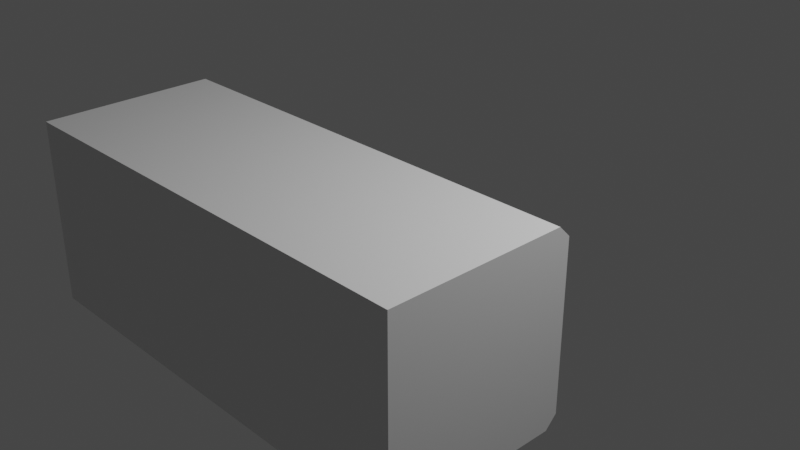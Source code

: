 # Source: Alarm.blend  (saved by Blender 3.4.6; exported with 4.5.12 LTS)
import bpy
from mathutils import Matrix  # noqa: F401  (used for matrix-valued properties, if any)

bpy.ops.wm.read_factory_settings(use_empty=True)
scene = bpy.context.scene
scene.name = 'Scene'

# ---- collections
col_collection = bpy.data.collections.new('Collection'); scene.collection.children.link(col_collection)

# ---- materials (node trees are filled in below, after node groups)
mat_material = bpy.data.materials.new('Material')
mat_material.alpha_threshold = 0.0
mat_material.use_transparent_shadow = False
mat_material.roughness = 0.5
mat_material.line_color = (0.0, 0.0, 0.0, 1.0)

# ---- material node trees
mat_material.use_nodes = True; mat_material.node_tree.nodes.clear()
_N = mat_material.node_tree.nodes; _L = mat_material.node_tree.links
n0 = _N.new('ShaderNodeOutputMaterial'); n0.name = 'Material Output'; n0.location = (300, 300)
n1 = _N.new('ShaderNodeBsdfPrincipled'); n1.name = 'Principled BSDF'; n1.location = (10, 300)
n1.distribution = 'GGX'
n1.subsurface_method = 'RANDOM_WALK_SKIN'
n1.inputs[3].default_value = 1.45
n1.inputs[27].default_value = (0.0, 0.0, 0.0, 1.0)
n1.inputs[28].default_value = 1.0
_L.new(n1.outputs[0], n0.inputs[0])
n0.is_active_output = True

# ---- world
world_world = bpy.data.worlds.new('World'); scene.world = world_world
world_world.use_nodes = True; world_world.node_tree.nodes.clear()
_N = world_world.node_tree.nodes; _L = world_world.node_tree.links
n0 = _N.new('ShaderNodeOutputWorld'); n0.name = 'World Output'; n0.location = (300, 300)
n1 = _N.new('ShaderNodeBackground'); n1.name = 'Background'; n1.location = (10, 300)
n1.inputs[0].default_value = (0.05088, 0.05088, 0.05088, 1.0)
_L.new(n1.outputs[0], n0.inputs[0])
n0.is_active_output = True
world_world.color = (0.05088, 0.05088, 0.05088)
world_world.use_sun_shadow = False
world_world.sun_shadow_jitter_overblur = 0.0

# ---- cameras
cam_camera = bpy.data.cameras.new('Camera')
cam_camera.clip_end = 100.0
cam_camera.ortho_scale = 7.314

# ---- lights
light_light = bpy.data.lights.new('Light', 'POINT')
light_light.transmission_factor = 0.0
light_light.energy = 1000.0
light_light.shadow_soft_size = 0.1
light_light.shadow_maximum_resolution = 0.006
light_light.use_absolute_resolution = True

# ---- meshes
me_cube = bpy.data.meshes.new('Cube')
me_cube.from_pydata([(1.0, -1.0, 1.0), (1.0, -1.0, -1.0), (-1.0, -1.0, 1.0), (-1.0, -1.0, -1.0), (-1.0, 0.0, -1.0), (1.0, 1.0, 0.0), (-1.0, -1.0, 0.0), (1.0, -1.0, 0.0), (-1.0, 1.0, 0.0), (0.0, -1.0, 1.0), (1.0, 0.0, 1.0), (0.0, -1.0, -1.0), (-1.0, 0.0, 1.0), (1.0, 0.0, -1.0), (0.0, 1.0, 0.0), (1.0, 0.0, 0.0), (0.0, 0.0, -1.0), (-1.0, 0.0, 0.0), (0.0, -1.0, 0.0), (0.0, 0.0, 1.0), (-1.0, -0.5, -1.0), (1.0, 1.0, -0.5), (-1.0, -1.0, 0.5), (1.0, -1.0, -0.5), (-1.0, 1.0, -0.5), (-0.5, -1.0, 1.0), (1.0, -0.5, 1.0), (0.5, -1.0, -1.0), (-1.0, 0.5, 1.0), (1.0, 0.5, -1.0), (-1.0, 0.5, -1.0), (1.0, 1.0, 0.5), (-1.0, -1.0, -0.5), (1.0, -1.0, 0.5), (-1.0, 1.0, 0.5), (0.5, -1.0, 1.0), (1.0, 0.5, 1.0), (-0.5, -1.0, -1.0), (-1.0, -0.5, 1.0), (1.0, -0.5, -1.0), (0.5, 1.0, 0.0), (-0.5, 1.0, 0.0), (0.0, 1.0, -0.5), (0.0, 1.0, 0.5), (1.0, -0.5, 0.0), (1.0, 0.5, 0.0), (1.0, 0.0, -0.5), (1.0, 0.0, 0.5), (0.0, -0.5, -1.0), (0.0, 0.5, -1.0), (-0.5, 0.0, -1.0), (0.5, 0.0, -1.0), (-1.0, 0.5, 0.0), (-1.0, -0.5, 0.0), (-1.0, 0.0, -0.5), (-1.0, 0.0, 0.5), (-0.5, -1.0, 0.0), (0.5, -1.0, 0.0), (0.0, -1.0, -0.5), (0.0, -1.0, 0.5), (0.0, -0.5, 1.0), (0.0, 0.5, 1.0), (0.5, 0.0, 1.0), (-0.5, 0.0, 1.0), (-0.5, 0.5, 1.0), (0.5, 0.5, 1.0), (0.5, -0.5, 1.0), (0.5, -1.0, 0.5), (0.5, -1.0, -0.5), (-0.5, -1.0, -0.5), (-1.0, -0.5, 0.5), (-1.0, -0.5, -0.5), (-1.0, 0.5, -0.5), (0.5, 0.5, -1.0), (-0.5, 0.5, -1.0), (-0.5, -0.5, -1.0), (1.0, 0.5, 0.5), (1.0, 0.5, -0.5), (1.0, -0.5, -0.5), (-0.5, 1.0, 0.5), (-0.5, 1.0, -0.5), (0.5, 1.0, -0.5), (0.5, 1.0, 0.5), (1.0, -0.5, 0.5), (0.5, -0.5, -1.0), (-1.0, 0.5, 0.5), (-0.5, -1.0, 0.5), (-0.5, -0.5, 1.0), (-1.0, -0.75, -1.0), (1.0, 1.0, -0.75), (-1.0, -1.0, 0.75), (1.0, -1.0, -0.75), (-1.0, 1.0, -0.75), (-0.75, -1.0, 1.0), (1.0, -0.75, 1.0), (0.75, -1.0, -1.0), (-1.0, 0.75, 1.0), (1.0, 0.75, -1.0), (-1.0, 0.25, -1.0), (1.0, 1.0, 0.25), (-1.0, -1.0, -0.25), (1.0, -1.0, 0.25), (-1.0, 1.0, 0.25), (0.25, -1.0, 1.0), (1.0, 0.25, 1.0), (-0.25, -1.0, -1.0), (-1.0, -0.25, 1.0), (1.0, -0.25, -1.0), (0.75, 1.0, 0.0), (-0.25, 1.0, 0.0), (0.0, 1.0, -0.75), (0.0, 1.0, 0.25), (1.0, -0.75, 0.0), (1.0, 0.25, 0.0), (1.0, 0.0, -0.75), (1.0, 0.0, 0.25), (0.0, -0.75, -1.0), (0.0, 0.25, -1.0), (-0.75, 0.0, -1.0), (0.25, 0.0, -1.0), (-1.0, 0.75, 0.0), (-1.0, -0.25, 0.0), (-1.0, 0.0, -0.75), (-1.0, 0.0, 0.25), (-0.75, -1.0, 0.0), (0.25, -1.0, 0.0), (0.0, -1.0, -0.75), (0.0, -1.0, 0.25), (0.0, -0.75, 1.0), (0.0, 0.25, 1.0), (0.75, 0.0, 1.0), (-0.25, 0.0, 1.0), (-1.0, -0.25, -1.0), (1.0, 1.0, -0.25), (-1.0, -1.0, 0.25), (1.0, -1.0, -0.25), (-1.0, 1.0, -0.25), (-0.25, -1.0, 1.0), (1.0, -0.25, 1.0), (0.25, -1.0, -1.0), (-1.0, 0.25, 1.0), (1.0, 0.25, -1.0), (-1.0, 0.75, -1.0), (1.0, 1.0, 0.75), (-1.0, -1.0, -0.75), (1.0, -1.0, 0.75), (-1.0, 1.0, 0.75), (0.75, -1.0, 1.0), (1.0, 0.75, 1.0), (-0.75, -1.0, -1.0), (-1.0, -0.75, 1.0), (1.0, -0.75, -1.0), (0.25, 1.0, 0.0), (-0.75, 1.0, 0.0), (0.0, 1.0, -0.25), (0.0, 1.0, 0.75), (1.0, -0.25, 0.0), (1.0, 0.75, 0.0), (1.0, 0.0, -0.25), (1.0, 0.0, 0.75), (0.0, -0.25, -1.0), (0.0, 0.75, -1.0), (-0.25, 0.0, -1.0), (0.75, 0.0, -1.0), (-1.0, 0.25, 0.0), (-1.0, -0.75, 0.0), (-1.0, 0.0, -0.25), (-1.0, 0.0, 0.75), (-0.25, -1.0, 0.0), (0.75, -1.0, 0.0), (0.0, -1.0, -0.25), (0.0, -1.0, 0.75), (0.0, -0.25, 1.0), (0.0, 0.75, 1.0), (0.25, 0.0, 1.0), (-0.75, 0.0, 1.0), (-0.5, 0.25, 1.0), (-0.5, 0.75, 1.0), (-0.25, 0.5, 1.0), (-0.75, 0.5, 1.0), (0.5, 0.25, 1.0), (0.5, 0.75, 1.0), (0.75, 0.5, 1.0), (0.25, 0.5, 1.0), (0.5, -0.75, 1.0), (0.5, -0.25, 1.0), (0.75, -0.5, 1.0), (0.25, -0.5, 1.0), (0.25, -1.0, 0.5), (0.75, -1.0, 0.5), (0.5, -1.0, 0.25), (0.5, -1.0, 0.75), (0.25, -1.0, -0.5), (0.75, -1.0, -0.5), (0.5, -1.0, -0.75), (0.5, -1.0, -0.25), (-0.75, -1.0, -0.5), (-0.25, -1.0, -0.5), (-0.5, -1.0, -0.75), (-0.5, -1.0, -0.25), (-1.0, -0.25, 0.5), (-1.0, -0.75, 0.5), (-1.0, -0.5, 0.25), (-1.0, -0.5, 0.75), (-1.0, -0.25, -0.5), (-1.0, -0.75, -0.5), (-1.0, -0.5, -0.75), (-1.0, -0.5, -0.25), (-1.0, 0.75, -0.5), (-1.0, 0.25, -0.5), (-1.0, 0.5, -0.75), (-1.0, 0.5, -0.25), (0.5, 0.25, -1.0), (0.5, 0.75, -1.0), (0.25, 0.5, -1.0), (0.75, 0.5, -1.0), (-0.5, 0.25, -1.0), (-0.5, 0.75, -1.0), (-0.75, 0.5, -1.0), (-0.25, 0.5, -1.0), (-0.5, -0.75, -1.0), (-0.5, -0.25, -1.0), (-0.75, -0.5, -1.0), (-0.25, -0.5, -1.0), (1.0, 0.25, 0.5), (1.0, 0.75, 0.5), (1.0, 0.5, 0.25), (1.0, 0.5, 0.75), (1.0, 0.25, -0.5), (1.0, 0.75, -0.5), (1.0, 0.5, -0.75), (1.0, 0.5, -0.25), (1.0, -0.75, -0.5), (1.0, -0.25, -0.5), (1.0, -0.5, -0.75), (1.0, -0.5, -0.25), (-0.25, 1.0, 0.5), (-0.75, 1.0, 0.5), (-0.5, 1.0, 0.25), (-0.5, 1.0, 0.75), (-0.25, 1.0, -0.5), (-0.75, 1.0, -0.5), (-0.5, 1.0, -0.75), (-0.5, 1.0, -0.25), (0.75, 1.0, -0.5), (0.25, 1.0, -0.5), (0.5, 1.0, -0.75), (0.5, 1.0, -0.25), (0.75, 1.0, 0.5), (0.25, 1.0, 0.5), (0.5, 1.0, 0.25), (0.5, 1.0, 0.75), (1.0, -0.75, 0.5), (1.0, -0.25, 0.5), (1.0, -0.5, 0.25), (1.0, -0.5, 0.75), (0.5, -0.75, -1.0), (0.5, -0.25, -1.0), (0.25, -0.5, -1.0), (0.75, -0.5, -1.0), (-1.0, 0.75, 0.5), (-1.0, 0.25, 0.5), (-1.0, 0.5, 0.25), (-1.0, 0.5, 0.75), (-0.75, -1.0, 0.5), (-0.25, -1.0, 0.5), (-0.5, -1.0, 0.25), (-0.5, -1.0, 0.75), (-0.5, -0.75, 1.0), (-0.5, -0.25, 1.0), (-0.25, -0.5, 1.0), (-0.75, -0.5, 1.0), (-0.75, -0.25, 1.0), (-0.25, -0.25, 1.0), (-0.25, -0.75, 1.0), (-0.25, -1.0, 0.75), (-0.25, -1.0, 0.25), (-0.75, -1.0, 0.25), (-1.0, 0.25, 0.75), (-1.0, 0.25, 0.25), (-1.0, 0.75, 0.25), (0.75, -0.25, -1.0), (0.25, -0.25, -1.0), (0.25, -0.75, -1.0), (1.0, -0.25, 0.75), (1.0, -0.25, 0.25), (1.0, -0.75, 0.25), (0.25, 1.0, 0.75), (0.25, 1.0, 0.25), (0.75, 1.0, 0.25), (0.25, 1.0, -0.25), (0.25, 1.0, -0.75), (0.75, 1.0, -0.75), (-0.75, 1.0, -0.25), (-0.75, 1.0, -0.75), (-0.25, 1.0, -0.75), (-0.75, 1.0, 0.75), (-0.75, 1.0, 0.25), (-0.25, 1.0, 0.25), (1.0, -0.25, -0.25), (1.0, -0.25, -0.75), (1.0, -0.75, -0.75), (1.0, 0.75, -0.25), (1.0, 0.75, -0.75), (1.0, 0.25, -0.75), (1.0, 0.75, 0.75), (1.0, 0.75, 0.25), (1.0, 0.25, 0.25), (-0.25, -0.25, -1.0), (-0.75, -0.25, -1.0), (-0.75, -0.75, -1.0), (-0.25, 0.75, -1.0), (-0.75, 0.75, -1.0), (-0.75, 0.25, -1.0), (0.75, 0.75, -1.0), (0.25, 0.75, -1.0), (0.25, 0.25, -1.0), (-1.0, 0.25, -0.25), (-1.0, 0.25, -0.75), (-1.0, 0.75, -0.75), (-1.0, -0.75, -0.25), (-1.0, -0.75, -0.75), (-1.0, -0.25, -0.75), (-1.0, -0.75, 0.75), (-1.0, -0.75, 0.25), (-1.0, -0.25, 0.25), (-0.25, -1.0, -0.25), (-0.25, -1.0, -0.75), (-0.75, -1.0, -0.75), (0.75, -1.0, -0.25), (0.75, -1.0, -0.75), (0.25, -1.0, -0.75), (0.75, -1.0, 0.75), (0.75, -1.0, 0.25), (0.25, -1.0, 0.25), (0.25, -0.25, 1.0), (0.75, -0.25, 1.0), (0.75, -0.75, 1.0), (0.25, 0.75, 1.0), (0.75, 0.75, 1.0), (0.75, 0.25, 1.0), (-0.75, 0.75, 1.0), (-0.25, 0.75, 1.0), (-0.25, 0.25, 1.0), (-0.75, 0.25, 1.0), (0.25, 0.25, 1.0), (0.25, -0.75, 1.0), (0.25, -1.0, 0.75), (0.25, -1.0, -0.25), (-0.75, -1.0, -0.25), (-1.0, -0.25, 0.75), (-1.0, -0.25, -0.25), (-1.0, 0.75, -0.25), (0.75, 0.25, -1.0), (-0.25, 0.25, -1.0), (-0.25, -0.75, -1.0), (1.0, 0.25, 0.75), (1.0, 0.25, -0.25), (1.0, -0.75, -0.25), (-0.25, 1.0, 0.75), (-0.25, 1.0, -0.25), (0.75, 1.0, -0.25), (0.75, 1.0, 0.75), (1.0, -0.75, 0.75), (0.75, -0.75, -1.0), (-1.0, 0.75, 0.75), (-0.75, -1.0, 0.75), (-0.75, -0.75, 1.0), (-1.0, 0.875, 1.0), (1.0, 1.0, 0.875), (-1.0, 1.0, 0.875), (1.0, 0.875, 1.0), (0.0, 1.0, 0.875), (0.0, 0.875, 1.0), (-0.5, 0.875, 1.0), (0.5, 0.875, 1.0), (-0.5, 1.0, 0.875), (0.5, 1.0, 0.875), (0.375, 1.0, 0.75), (0.125, 1.0, 0.75), (0.25, 1.0, 0.875), (-0.625, 1.0, 0.75), (-0.875, 1.0, 0.75), (-0.75, 1.0, 0.875), (0.0, 1.0, -0.875), (1.0, 1.0, -0.875), (0.25, 0.875, 1.0), (0.375, 0.75, 1.0), (0.125, 0.75, 1.0), (0.75, 0.875, 1.0), (0.875, 0.75, 1.0), (0.625, 0.75, 1.0), (-0.75, 0.875, 1.0), (-0.625, 0.75, 1.0), (-0.875, 0.75, 1.0), (-0.25, 0.875, 1.0), (-0.125, 0.75, 1.0), (-0.375, 0.75, 1.0), (-0.125, 1.0, 0.75), (-0.375, 1.0, 0.75), (-0.25, 1.0, 0.875), (0.875, 1.0, 0.75), (0.625, 1.0, 0.75), (0.75, 1.0, 0.875), (0.625, 1.0, 0.875), (-0.375, 1.0, 0.875), (-0.375, 0.875, 1.0), (-0.125, 0.875, 1.0), (-0.875, 0.875, 1.0), (-0.625, 0.875, 1.0), (0.625, 0.875, 1.0), (0.875, 0.875, 1.0), (0.125, 0.875, 1.0), (0.375, 0.875, 1.0), (1.0, 0.875, -1.0), (-0.875, 1.0, 0.875), (0.125, 1.0, 0.875), (0.375, 1.0, 0.875), (-0.625, 1.0, 0.875), (-0.125, 1.0, 0.875), (0.875, 1.0, 0.875), (-1.0, 1.0, -0.875), (-0.5, 1.0, -0.875), (0.5, 1.0, -0.875), (-1.0, 0.875, -1.0), (0.0, 0.875, -1.0), (0.5, 0.875, -1.0), (-0.5, 0.875, -1.0), (0.375, 1.0, -0.75), (0.125, 1.0, -0.75), (0.25, 1.0, -0.875), (0.875, 1.0, -0.75), (0.625, 1.0, -0.75), (0.75, 1.0, -0.875), (-0.625, 1.0, -0.75), (-0.875, 1.0, -0.75), (-0.75, 1.0, -0.875), (-0.125, 1.0, -0.75), (-0.375, 1.0, -0.75), (-0.25, 1.0, -0.875), (-0.25, 0.875, -1.0), (-0.375, 0.75, -1.0), (-0.125, 0.75, -1.0), (-0.75, 0.875, -1.0), (-0.875, 0.75, -1.0), (-0.625, 0.75, -1.0), (0.75, 0.875, -1.0), (0.625, 0.75, -1.0), (0.875, 0.75, -1.0), (0.25, 0.875, -1.0), (0.125, 0.75, -1.0), (0.375, 0.75, -1.0), (0.375, 0.875, -1.0), (0.125, 0.875, -1.0), (0.875, 0.875, -1.0), (0.625, 0.875, -1.0), (-0.625, 0.875, -1.0), (-0.875, 0.875, -1.0), (-0.125, 0.875, -1.0), (-0.375, 0.875, -1.0), (-0.375, 1.0, -0.875), (-0.125, 1.0, -0.875), (-0.875, 1.0, -0.875), (-0.625, 1.0, -0.875), (0.625, 1.0, -0.875), (0.875, 1.0, -0.875), (0.125, 1.0, -0.875), (0.375, 1.0, -0.875), (1.0, 1.0, 0.875), (-1.0, 1.0, 0.875), (1.0, 0.875, 1.0), (0.0, 1.0, 0.875), (0.0, 0.875, 1.0), (-0.5, 0.875, 1.0), (0.5, 0.875, 1.0), (-0.5, 1.0, 0.875), (0.5, 1.0, 0.875), (0.25, 1.0, 0.875), (-0.75, 1.0, 0.875), (0.25, 0.875, 1.0), (0.75, 0.875, 1.0), (-0.75, 0.875, 1.0), (-0.25, 0.875, 1.0), (-0.25, 1.0, 0.875), (0.75, 1.0, 0.875), (0.625, 1.0, 0.875), (-0.375, 1.0, 0.875), (-0.375, 0.875, 1.0), (-0.125, 0.875, 1.0), (-0.875, 0.875, 1.0), (-0.625, 0.875, 1.0), (0.625, 0.875, 1.0), (0.875, 0.875, 1.0), (0.125, 0.875, 1.0), (0.375, 0.875, 1.0), (-0.875, 1.0, 0.875), (0.125, 1.0, 0.875), (0.375, 1.0, 0.875), (-0.625, 1.0, 0.875), (-0.125, 1.0, 0.875), (0.875, 1.0, 0.875), (0.875, 1.0, -0.5), (0.875, 1.0, -0.25), (0.875, 1.0, 0.0), (0.875, 1.0, 0.25), (0.875, 1.0, 0.5), (0.875, 1.0, 0.75), (-0.875, 1.0, -0.5), (-0.875, 1.0, -0.25), (-0.875, 1.0, 0.0), (-0.875, 1.0, 0.25), (-0.875, 1.0, 0.5), (-0.875, 1.0, 0.75), (0.625, 1.0, -0.5), (0.375, 1.0, -0.5), (0.125, 1.0, -0.5), (-0.375, 1.0, -0.5), (-0.125, 1.0, -0.5), (-0.625, 1.0, -0.5), (0.375, 1.0, -0.25), (0.125, 1.0, -0.25), (-0.625, 1.0, -0.25), (-0.125, 1.0, -0.25), (-0.375, 1.0, -0.25), (0.625, 1.0, -0.25), (-0.125, 1.0, 0.0), (0.375, 1.0, 0.0), (-0.625, 1.0, 0.0), (0.625, 1.0, 0.0), (-0.375, 1.0, 0.0), (0.125, 1.0, 0.0), (0.375, 1.0, 0.25), (0.125, 1.0, 0.25), (0.625, 1.0, 0.25), (-0.625, 1.0, 0.25), (-0.125, 1.0, 0.25), (-0.375, 1.0, 0.25), (-0.125, 1.0, 0.5), (-0.625, 1.0, 0.5), (0.375, 1.0, 0.5), (-0.375, 1.0, 0.5), (0.625, 1.0, 0.5), (0.125, 1.0, 0.5), (0.625, 1.0, 0.75), (0.375, 1.0, 0.75), (0.125, 1.0, 0.75), (-0.125, 1.0, 0.75), (-0.375, 1.0, 0.75), (-0.625, 1.0, 0.75), (-1.0, 0.875, 0.75), (-1.0, 0.875, 0.5), (-1.0, 0.875, 0.25), (-1.0, 0.875, 0.0), (-1.0, 0.875, -0.25), (-1.0, 0.875, -0.5), (-1.0, 0.875, -0.75)], [], [(367, 150, 2, 93), (366, 93, 2, 90), (549, 550, 260, 365), (364, 151, 1, 95), (363, 94, 0, 145), (502, 503, 5, 133), (522, 525, 14, 154), (358, 112, 7, 135), (357, 113, 15, 158), (356, 104, 10, 159), (355, 116, 11, 105), (354, 117, 16, 162), (353, 141, 13, 163), (553, 552, 8, 136), (351, 121, 17, 166), (350, 106, 12, 167), (349, 124, 6, 100), (348, 125, 18, 170), (347, 103, 9, 171), (346, 128, 9, 103), (345, 129, 19, 174), (344, 140, 12, 175), (343, 176, 63, 131), (342, 397, 177), (341, 394, 96), (340, 180, 62, 130), (339, 391, 181), (338, 388, 173), (337, 184, 35, 147), (336, 185, 66, 186), (335, 172, 60, 187), (334, 188, 59, 127), (333, 189, 67, 190), (332, 147, 35, 191), (331, 192, 58, 126), (330, 193, 68, 194), (329, 169, 57, 195), (328, 196, 32, 144), (327, 197, 69, 198), (326, 168, 56, 199), (325, 200, 55, 123), (324, 201, 70, 202), (323, 150, 38, 203), (322, 204, 54, 122), (321, 205, 71, 206), (320, 165, 53, 207), (555, 554, 24, 92), (318, 209, 72, 210), (317, 164, 52, 211), (316, 212, 51, 119), (315, 451, 213, 73, 214), (314, 448, 97, 29, 215), (313, 216, 50, 118), (312, 445, 217, 74, 218), (311, 442, 161, 49, 219), (310, 220, 37, 149), (309, 221, 75, 222), (308, 160, 48, 223), (307, 224, 47, 115), (306, 225, 76, 226), (182, 339, 181, 65), (304, 228, 46, 114), (303, 229, 77, 230), (302, 157, 45, 231), (301, 232, 23, 91), (300, 233, 78, 234), (299, 156, 44, 235), (535, 537, 43, 111), (534, 538, 79, 238), (437, 517, 42, 110), (434, 518, 80, 242), (521, 527, 41, 243), (431, 501, 21, 89), (428, 514, 81, 246), (519, 526, 40, 247), (504, 505, 31, 99), (531, 539, 82, 250), (286, 252, 33, 101), (285, 253, 83, 254), (284, 138, 26, 255), (283, 256, 27, 139), (282, 257, 84, 258), (281, 107, 39, 259), (551, 550, 34, 102), (279, 261, 85, 262), (278, 140, 28, 263), (277, 264, 22, 134), (276, 265, 86, 266), (275, 137, 25, 267), (274, 268, 25, 137), (273, 269, 87, 270), (272, 106, 38, 271), (269, 272, 271, 87), (63, 175, 272, 269), (175, 12, 106, 272), (172, 273, 270, 60), (19, 131, 273, 172), (131, 63, 269, 273), (128, 274, 137, 9), (60, 270, 274, 128), (270, 87, 268, 274), (265, 275, 267, 86), (59, 171, 275, 265), (171, 9, 137, 275), (168, 276, 266, 56), (18, 127, 276, 168), (127, 59, 265, 276), (124, 277, 134, 6), (56, 266, 277, 124), (266, 86, 264, 277), (261, 278, 263, 85), (55, 167, 278, 261), (167, 12, 140, 278), (164, 279, 262, 52), (17, 123, 279, 164), (123, 55, 261, 279), (552, 551, 102, 8), (52, 262, 280, 120), (262, 85, 260, 280), (257, 281, 259, 84), (51, 163, 281, 257), (163, 13, 107, 281), (160, 282, 258, 48), (16, 119, 282, 160), (119, 51, 257, 282), (116, 283, 139, 11), (48, 258, 283, 116), (258, 84, 256, 283), (253, 284, 255, 83), (47, 159, 284, 253), (159, 10, 138, 284), (156, 285, 254, 44), (15, 115, 285, 156), (115, 47, 253, 285), (112, 286, 101, 7), (44, 254, 286, 112), (254, 83, 252, 286), (378, 251, 544), (379, 287, 545), (526, 531, 250, 40), (530, 532, 288, 152), (532, 542, 249, 288), (503, 504, 99, 5), (528, 533, 289, 108), (533, 541, 248, 289), (514, 519, 247, 81), (515, 520, 290, 245), (520, 530, 152, 290), (467, 428, 246, 423), (466, 429, 291, 430), (429, 515, 245, 291), (465, 431, 89, 385), (464, 432, 292, 433), (432, 513, 244, 292), (518, 521, 243, 80), (507, 508, 293, 241), (508, 509, 153, 293), (463, 434, 242, 422), (462, 435, 294, 436), (435, 507, 241, 294), (461, 437, 110, 384), (460, 438, 295, 439), (438, 516, 240, 295), (381, 239, 548), (382, 296, 512), (527, 534, 238, 41), (509, 510, 297, 153), (510, 511, 237, 297), (525, 535, 111, 14), (529, 536, 298, 109), (536, 540, 236, 298), (233, 299, 235, 78), (46, 158, 299, 233), (158, 15, 156, 299), (107, 300, 234, 39), (13, 114, 300, 107), (114, 46, 233, 300), (151, 301, 91, 1), (39, 234, 301, 151), (234, 78, 232, 301), (229, 302, 231, 77), (21, 133, 302, 229), (133, 5, 157, 302), (97, 303, 230, 29), (89, 21, 229, 303), (141, 304, 114, 13), (29, 230, 304, 141), (230, 77, 228, 304), (225, 305, 227, 76), (542, 545, 287, 249), (305, 225, 31, 143), (157, 306, 226, 45), (5, 99, 306, 157), (99, 31, 225, 306), (113, 307, 115, 15), (45, 226, 307, 113), (226, 76, 224, 307), (221, 308, 223, 75), (50, 162, 308, 221), (162, 16, 160, 308), (132, 309, 222, 20), (4, 118, 309, 132), (118, 50, 221, 309), (88, 310, 149, 3), (20, 222, 310, 88), (222, 75, 220, 310), (217, 441, 311, 219, 74), (142, 444, 312, 218, 30), (98, 313, 118, 4), (30, 218, 313, 98), (218, 74, 216, 313), (213, 447, 314, 215, 73), (161, 450, 315, 214, 49), (117, 316, 119, 16), (49, 214, 316, 117), (214, 73, 212, 316), (209, 317, 211, 72), (54, 166, 317, 209), (166, 17, 164, 317), (98, 318, 210, 30), (4, 122, 318, 98), (122, 54, 209, 318), (30, 210, 319, 142), (210, 72, 208, 319), (205, 320, 207, 71), (32, 100, 320, 205), (100, 6, 165, 320), (88, 321, 206, 20), (3, 144, 321, 88), (144, 32, 205, 321), (132, 322, 122, 4), (20, 206, 322, 132), (206, 71, 204, 322), (201, 323, 203, 70), (22, 90, 323, 201), (90, 2, 150, 323), (165, 324, 202, 53), (6, 134, 324, 165), (134, 22, 201, 324), (121, 325, 123, 17), (53, 202, 325, 121), (202, 70, 200, 325), (197, 326, 199, 69), (58, 170, 326, 197), (170, 18, 168, 326), (105, 327, 198, 37), (11, 126, 327, 105), (126, 58, 197, 327), (149, 328, 144, 3), (37, 198, 328, 149), (198, 69, 196, 328), (193, 329, 195, 68), (23, 135, 329, 193), (135, 7, 169, 329), (95, 330, 194, 27), (1, 91, 330, 95), (91, 23, 193, 330), (139, 331, 126, 11), (27, 194, 331, 139), (194, 68, 192, 331), (189, 332, 191, 67), (33, 145, 332, 189), (145, 0, 147, 332), (169, 333, 190, 57), (7, 101, 333, 169), (101, 33, 189, 333), (125, 334, 127, 18), (57, 190, 334, 125), (190, 67, 188, 334), (185, 335, 187, 66), (62, 174, 335, 185), (174, 19, 172, 335), (138, 336, 186, 26), (10, 130, 336, 138), (130, 62, 185, 336), (94, 337, 147, 0), (26, 186, 337, 94), (186, 66, 184, 337), (181, 387, 338), (148, 390, 339), (104, 340, 130, 10), (36, 182, 340, 104), (182, 65, 180, 340), (177, 393, 341), (173, 396, 342), (129, 343, 131, 19), (61, 178, 343, 129), (178, 64, 176, 343), (176, 344, 175, 63), (64, 179, 344, 176), (179, 28, 140, 344), (180, 345, 174, 62), (65, 183, 345, 180), (183, 61, 129, 345), (184, 346, 103, 35), (66, 187, 346, 184), (187, 60, 128, 346), (188, 347, 171, 59), (67, 191, 347, 188), (191, 35, 103, 347), (192, 348, 170, 58), (68, 195, 348, 192), (195, 57, 125, 348), (196, 349, 100, 32), (69, 199, 349, 196), (199, 56, 124, 349), (200, 350, 167, 55), (70, 203, 350, 200), (203, 38, 106, 350), (204, 351, 166, 54), (71, 207, 351, 204), (207, 53, 121, 351), (554, 553, 136, 24), (72, 211, 352, 208), (211, 52, 120, 352), (212, 353, 163, 51), (73, 215, 353, 212), (215, 29, 141, 353), (216, 354, 162, 50), (74, 219, 354, 216), (219, 49, 117, 354), (220, 355, 105, 37), (75, 223, 355, 220), (223, 48, 116, 355), (224, 356, 159, 47), (76, 227, 356, 224), (227, 36, 104, 356), (228, 357, 158, 46), (77, 231, 357, 228), (231, 45, 113, 357), (232, 358, 135, 23), (78, 235, 358, 232), (235, 44, 112, 358), (398, 155, 546), (399, 359, 547), (517, 522, 154, 42), (516, 523, 360, 240), (523, 529, 109, 360), (501, 502, 133, 21), (513, 524, 361, 244), (524, 528, 108, 361), (401, 143, 506), (402, 362, 543), (252, 363, 145, 33), (83, 255, 363, 252), (255, 26, 94, 363), (256, 364, 95, 27), (84, 259, 364, 256), (259, 39, 151, 364), (538, 548, 239, 79), (85, 263, 365, 260), (148, 305, 143, 369, 371), (264, 366, 90, 22), (86, 267, 366, 264), (267, 25, 93, 366), (268, 367, 93, 25), (87, 271, 367, 268), (271, 38, 150, 367), (402, 404, 403, 362), (251, 377, 404, 402), (399, 405, 400, 359), (239, 376, 405, 399), (505, 506, 143, 31), (537, 546, 155, 43), (541, 543, 362, 248), (382, 415, 383, 296), (146, 370, 415, 382), (379, 416, 380, 287), (155, 372, 416, 379), (378, 417, 377, 251), (287, 380, 417, 378), (381, 418, 376, 239), (296, 383, 418, 381), (398, 419, 372, 155), (359, 400, 419, 398), (401, 420, 369, 143), (362, 403, 420, 401), (511, 512, 296, 237), (540, 547, 359, 236), (539, 544, 251, 82), (368, 370, 146, 549), (65, 181, 338, 183), (178, 342, 177, 64), (64, 177, 341, 179), (183, 338, 173, 61), (61, 173, 342, 178), (36, 148, 339, 182), (36, 227, 305, 148), (179, 341, 96, 28), (28, 96, 365, 263), (142, 424, 457, 444), (312, 443, 456, 445), (464, 455, 426, 423), (465, 454, 446, 433), (161, 425, 453, 450), (311, 440, 458, 442), (217, 427, 459, 441), (555, 424, 142, 319), (303, 97, 414, 385, 89), (422, 242, 438, 460), (439, 295, 437, 461), (421, 92, 435, 462), (436, 294, 434, 463), (423, 246, 432, 464), (433, 292, 431, 465), (384, 110, 429, 466), (430, 291, 428, 467), (447, 455, 446, 314), (444, 457, 443, 312), (441, 459, 440, 311), (445, 456, 427, 217), (451, 452, 426, 213), (442, 458, 425, 161), (385, 414, 454, 465), (430, 449, 453, 466), (315, 449, 452, 451), (248, 362, 506, 505), (289, 248, 505, 504), (108, 289, 504, 503), (361, 108, 503, 502), (244, 361, 502, 501), (292, 244, 501, 431), (362, 401, 506), (34, 146, 512, 511), (102, 34, 511, 510), (8, 102, 510, 509), (136, 8, 509, 508), (24, 136, 508, 507), (92, 24, 507, 435), (146, 382, 512), (486, 487, 482, 483), (483, 482, 488, 499), (495, 489, 481, 478), (478, 481, 490, 498), (485, 491, 480, 484), (484, 480, 492, 500), (496, 493, 479, 477), (477, 479, 494, 497), (497, 494, 474, 476), (476, 474, 491, 485), (498, 490, 473, 475), (475, 473, 487, 486), (499, 488, 472, 471), (471, 472, 493, 496), (500, 492, 470, 468), (96, 368, 549, 365), (467, 452, 449, 430), (450, 453, 449, 315), (433, 446, 455, 464), (314, 446, 454, 448), (436, 443, 457, 462), (463, 456, 443, 436), (439, 440, 459, 460), (461, 458, 440, 439), (422, 427, 456, 463), (460, 459, 427, 422), (423, 426, 452, 467), (213, 426, 455, 447), (384, 425, 458, 461), (466, 453, 425, 384), (462, 457, 424, 421), (448, 454, 414, 97), (396, 407, 395, 342), (342, 395, 406, 397), (393, 409, 392, 341), (341, 392, 408, 394), (390, 411, 389, 339), (339, 389, 410, 391), (387, 413, 386, 338), (338, 386, 412, 388), (391, 410, 375, 181), (181, 375, 413, 387), (397, 406, 374, 177), (177, 374, 409, 393), (388, 412, 373, 173), (173, 373, 407, 396), (148, 371, 411, 390), (394, 408, 368, 96), (250, 82, 541, 533), (40, 250, 533, 528), (247, 40, 528, 524), (81, 247, 524, 513), (246, 81, 513, 432), (82, 251, 543, 541), (251, 402, 543), (288, 249, 539, 531), (152, 288, 531, 526), (290, 152, 526, 519), (245, 290, 519, 514), (291, 245, 514, 428), (249, 287, 544, 539), (287, 378, 544), (111, 43, 542, 532), (14, 111, 532, 530), (154, 14, 530, 520), (42, 154, 520, 515), (110, 42, 515, 429), (43, 155, 545, 542), (155, 379, 545), (298, 236, 537, 535), (109, 298, 535, 525), (360, 109, 525, 522), (240, 360, 522, 517), (295, 240, 517, 437), (236, 359, 546, 537), (359, 398, 546), (238, 79, 540, 536), (41, 238, 536, 529), (243, 41, 529, 523), (80, 243, 523, 516), (242, 80, 516, 438), (79, 239, 547, 540), (239, 399, 547), (297, 237, 538, 534), (153, 297, 534, 527), (293, 153, 527, 521), (241, 293, 521, 518), (294, 241, 518, 434), (237, 296, 548, 538), (296, 381, 548), (319, 208, 554, 555), (208, 352, 553, 554), (352, 120, 552, 553), (120, 280, 551, 552), (280, 260, 550, 551), (146, 34, 550, 549), (92, 421, 424, 555), (469, 368, 408, 489, 495)])
_uv = me_cube.uv_layers.new(name='UVMap')
_uv.uv.foreach_set('vector', [0.8438, 0.7188, 0.875, 0.7188, 0.875, 0.75, 0.8438, 0.75, 0.5938, 0.9688, 0.625, 0.9688, 0.625, 1.0, 0.5938, 1.0, 0.5938, 0.2344, 0.5625, 0.2344, 0.5625, 0.2188, 0.5938, 0.2188, 0.3438, 0.7188, 0.375, 0.7188, 0.375, 0.75, 0.3438, 0.75, 0.5938, 0.7188, 0.625, 0.7188, 0.625, 0.75, 0.5938, 0.75, 0.4688, 0.4844, 0.5, 0.4844, 0.5, 0.5, 0.4688, 0.5, 0.4688, 0.3594, 0.5, 0.3594, 0.5, 0.375, 0.4688, 0.375, 0.4688, 0.7188, 0.5, 0.7188, 0.5, 0.75, 0.4688, 0.75, 0.4688, 0.5938, 0.5, 0.5938, 0.5, 0.625, 0.4688, 0.625, 0.5938, 0.5938, 0.625, 0.5938, 0.625, 0.625, 0.5938, 0.625, 0.2188, 0.7188, 0.25, 0.7188, 0.25, 0.75, 0.2188, 0.75, 0.2188, 0.5938, 0.25, 0.5938, 0.25, 0.625, 0.2188, 0.625, 0.3438, 0.5938, 0.375, 0.5938, 0.375, 0.625, 0.3438, 0.625, 0.4688, 0.2344, 0.5, 0.2344, 0.5, 0.25, 0.4688, 0.25, 0.4688, 0.09375, 0.5, 0.09375, 0.5, 0.125, 0.4688, 0.125, 0.5938, 0.09375, 0.625, 0.09375, 0.625, 0.125, 0.5938, 0.125, 0.4688, 0.9688, 0.5, 0.9688, 0.5, 1.0, 0.4688, 1.0, 0.4688, 0.8438, 0.5, 0.8438, 0.5, 0.875, 0.4688, 0.875, 0.5938, 0.8438, 0.625, 0.8438, 0.625, 0.875, 0.5938, 0.875, 0.7188, 0.7188, 0.75, 0.7188, 0.75, 0.75, 0.7188, 0.75, 0.7188, 0.5938, 0.75, 0.5938, 0.75, 0.625, 0.7188, 0.625, 0.8438, 0.5938, 0.875, 0.5938, 0.875, 0.625, 0.8438, 0.625, 0.7812, 0.5938, 0.8125, 0.5938, 0.8125, 0.625, 0.7812, 0.625, 0.7812, 0.5312, 0.7969, 0.5312, 0.8125, 0.5312, 0.8438, 0.5312, 0.8594, 0.5312, 0.875, 0.5312, 0.6562, 0.5938, 0.6875, 0.5938, 0.6875, 0.625, 0.6562, 0.625, 0.6562, 0.5312, 0.6719, 0.5312, 0.6875, 0.5312, 0.7188, 0.5312, 0.7344, 0.5312, 0.75, 0.5312, 0.6562, 0.7188, 0.6875, 0.7188, 0.6875, 0.75, 0.6562, 0.75, 0.6562, 0.6562, 0.6875, 0.6562, 0.6875, 0.6875, 0.6562, 0.6875, 0.7188, 0.6562, 0.75, 0.6562, 0.75, 0.6875, 0.7188, 0.6875, 0.5312, 0.8438, 0.5625, 0.8438, 0.5625, 0.875, 0.5312, 0.875, 0.5312, 0.7812, 0.5625, 0.7812, 0.5625, 0.8125, 0.5312, 0.8125, 0.5938, 0.7812, 0.625, 0.7812, 0.625, 0.8125, 0.5938, 0.8125, 0.4062, 0.8438, 0.4375, 0.8438, 0.4375, 0.875, 0.4062, 0.875, 0.4062, 0.7812, 0.4375, 0.7812, 0.4375, 0.8125, 0.4062, 0.8125, 0.4688, 0.7812, 0.5, 0.7812, 0.5, 0.8125, 0.4688, 0.8125, 0.4062, 0.9688, 0.4375, 0.9688, 0.4375, 1.0, 0.4062, 1.0, 0.4062, 0.9062, 0.4375, 0.9062, 0.4375, 0.9375, 0.4062, 0.9375, 0.4688, 0.9062, 0.5, 0.9062, 0.5, 0.9375, 0.4688, 0.9375, 0.5312, 0.09375, 0.5625, 0.09375, 0.5625, 0.125, 0.5312, 0.125, 0.5312, 0.03125, 0.5625, 0.03125, 0.5625, 0.0625, 0.5312, 0.0625, 0.5938, 0.03125, 0.625, 0.03125, 0.625, 0.0625, 0.5938, 0.0625, 0.4062, 0.09375, 0.4375, 0.09375, 0.4375, 0.125, 0.4062, 0.125, 0.4062, 0.03125, 0.4375, 0.03125, 0.4375, 0.0625, 0.4062, 0.0625, 0.4688, 0.03125, 0.5, 0.03125, 0.5, 0.0625, 0.4688, 0.0625, 0.4062, 0.2344, 0.4375, 0.2344, 0.4375, 0.25, 0.4062, 0.25, 0.4062, 0.1562, 0.4375, 0.1562, 0.4375, 0.1875, 0.4062, 0.1875, 0.4688, 0.1562, 0.5, 0.1562, 0.5, 0.1875, 0.4688, 0.1875, 0.2812, 0.5938, 0.3125, 0.5938, 0.3125, 0.625, 0.2812, 0.625, 0.2812, 0.5312, 0.2969, 0.5312, 0.3125, 0.5312, 0.3125, 0.5625, 0.2812, 0.5625, 0.3438, 0.5312, 0.3594, 0.5312, 0.375, 0.5312, 0.375, 0.5625, 0.3438, 0.5625, 0.1562, 0.5938, 0.1875, 0.5938, 0.1875, 0.625, 0.1562, 0.625, 0.1562, 0.5312, 0.1719, 0.5312, 0.1875, 0.5312, 0.1875, 0.5625, 0.1562, 0.5625, 0.2188, 0.5312, 0.2344, 0.5312, 0.25, 0.5312, 0.25, 0.5625, 0.2188, 0.5625, 0.1562, 0.7188, 0.1875, 0.7188, 0.1875, 0.75, 0.1562, 0.75, 0.1562, 0.6562, 0.1875, 0.6562, 0.1875, 0.6875, 0.1562, 0.6875, 0.2188, 0.6562, 0.25, 0.6562, 0.25, 0.6875, 0.2188, 0.6875, 0.5312, 0.5938, 0.5625, 0.5938, 0.5625, 0.625, 0.5312, 0.625, 0.5312, 0.5312, 0.5625, 0.5312, 0.5625, 0.5625, 0.5312, 0.5625, 0.6562, 0.5625, 0.6562, 0.5312, 0.6875, 0.5312, 0.6875, 0.5625, 0.4062, 0.5938, 0.4375, 0.5938, 0.4375, 0.625, 0.4062, 0.625, 0.4062, 0.5312, 0.4375, 0.5312, 0.4375, 0.5625, 0.4062, 0.5625, 0.4688, 0.5312, 0.5, 0.5312, 0.5, 0.5625, 0.4688, 0.5625, 0.4062, 0.7188, 0.4375, 0.7188, 0.4375, 0.75, 0.4062, 0.75, 0.4062, 0.6562, 0.4375, 0.6562, 0.4375, 0.6875, 0.4062, 0.6875, 0.4688, 0.6562, 0.5, 0.6562, 0.5, 0.6875, 0.4688, 0.6875, 0.5312, 0.3594, 0.5625, 0.3594, 0.5625, 0.375, 0.5312, 0.375, 0.5312, 0.2969, 0.5625, 0.2969, 0.5625, 0.3125, 0.5312, 0.3125, 0.4062, 0.3594, 0.4375, 0.3594, 0.4375, 0.375, 0.4062, 0.375, 0.4062, 0.2969, 0.4375, 0.2969, 0.4375, 0.3125, 0.4062, 0.3125, 0.4688, 0.2969, 0.5, 0.2969, 0.5, 0.3125, 0.4688, 0.3125, 0.4062, 0.4844, 0.4375, 0.4844, 0.4375, 0.5, 0.4062, 0.5, 0.4062, 0.4219, 0.4375, 0.4219, 0.4375, 0.4375, 0.4062, 0.4375, 0.4688, 0.4219, 0.5, 0.4219, 0.5, 0.4375, 0.4688, 0.4375, 0.5312, 0.4844, 0.5625, 0.4844, 0.5625, 0.5, 0.5312, 0.5, 0.5312, 0.4219, 0.5625, 0.4219, 0.5625, 0.4375, 0.5312, 0.4375, 0.5312, 0.7188, 0.5625, 0.7188, 0.5625, 0.75, 0.5312, 0.75, 0.5312, 0.6562, 0.5625, 0.6562, 0.5625, 0.6875, 0.5312, 0.6875, 0.5938, 0.6562, 0.625, 0.6562, 0.625, 0.6875, 0.5938, 0.6875, 0.2812, 0.7188, 0.3125, 0.7188, 0.3125, 0.75, 0.2812, 0.75, 0.2812, 0.6562, 0.3125, 0.6562, 0.3125, 0.6875, 0.2812, 0.6875, 0.3438, 0.6562, 0.375, 0.6562, 0.375, 0.6875, 0.3438, 0.6875, 0.5312, 0.2344, 0.5625, 0.2344, 0.5625, 0.25, 0.5312, 0.25, 0.5312, 0.1562, 0.5625, 0.1562, 0.5625, 0.1875, 0.5312, 0.1875, 0.5938, 0.1562, 0.625, 0.1562, 0.625, 0.1875, 0.5938, 0.1875, 0.5312, 0.9688, 0.5625, 0.9688, 0.5625, 1.0, 0.5312, 1.0, 0.5312, 0.9062, 0.5625, 0.9062, 0.5625, 0.9375, 0.5312, 0.9375, 0.5938, 0.9062, 0.625, 0.9062, 0.625, 0.9375, 0.5938, 0.9375, 0.7812, 0.7188, 0.8125, 0.7188, 0.8125, 0.75, 0.7812, 0.75, 0.7812, 0.6562, 0.8125, 0.6562, 0.8125, 0.6875, 0.7812, 0.6875, 0.8438, 0.6562, 0.875, 0.6562, 0.875, 0.6875, 0.8438, 0.6875, 0.8125, 0.6562, 0.8438, 0.6562, 0.8438, 0.6875, 0.8125, 0.6875, 0.8125, 0.625, 0.8438, 0.625, 0.8438, 0.6562, 0.8125, 0.6562, 0.8438, 0.625, 0.875, 0.625, 0.875, 0.6562, 0.8438, 0.6562, 0.75, 0.6562, 0.7812, 0.6562, 0.7812, 0.6875, 0.75, 0.6875, 0.75, 0.625, 0.7812, 0.625, 0.7812, 0.6562, 0.75, 0.6562, 0.7812, 0.625, 0.8125, 0.625, 0.8125, 0.6562, 0.7812, 0.6562, 0.75, 0.7188, 0.7812, 0.7188, 0.7812, 0.75, 0.75, 0.75, 0.75, 0.6875, 0.7812, 0.6875, 0.7812, 0.7188, 0.75, 0.7188, 0.7812, 0.6875, 0.8125, 0.6875, 0.8125, 0.7188, 0.7812, 0.7188, 0.5625, 0.9062, 0.5938, 0.9062, 0.5938, 0.9375, 0.5625, 0.9375, 0.5625, 0.875, 0.5938, 0.875, 0.5938, 0.9062, 0.5625, 0.9062, 0.5938, 0.875, 0.625, 0.875, 0.625, 0.9062, 0.5938, 0.9062, 0.5, 0.9062, 0.5312, 0.9062, 0.5312, 0.9375, 0.5, 0.9375, 0.5, 0.875, 0.5312, 0.875, 0.5312, 0.9062, 0.5, 0.9062, 0.5312, 0.875, 0.5625, 0.875, 0.5625, 0.9062, 0.5312, 0.9062, 0.5, 0.9688, 0.5312, 0.9688, 0.5312, 1.0, 0.5, 1.0, 0.5, 0.9375, 0.5312, 0.9375, 0.5312, 0.9688, 0.5, 0.9688, 0.5312, 0.9375, 0.5625, 0.9375, 0.5625, 0.9688, 0.5312, 0.9688, 0.5625, 0.1562, 0.5938, 0.1562, 0.5938, 0.1875, 0.5625, 0.1875, 0.5625, 0.125, 0.5938, 0.125, 0.5938, 0.1562, 0.5625, 0.1562, 0.5938, 0.125, 0.625, 0.125, 0.625, 0.1562, 0.5938, 0.1562, 0.5, 0.1562, 0.5312, 0.1562, 0.5312, 0.1875, 0.5, 0.1875, 0.5, 0.125, 0.5312, 0.125, 0.5312, 0.1562, 0.5, 0.1562, 0.5312, 0.125, 0.5625, 0.125, 0.5625, 0.1562, 0.5312, 0.1562, 0.5, 0.2344, 0.5312, 0.2344, 0.5312, 0.25, 0.5, 0.25, 0.5, 0.1875, 0.5312, 0.1875, 0.5312, 0.2188, 0.5, 0.2188, 0.5312, 0.1875, 0.5625, 0.1875, 0.5625, 0.2188, 0.5312, 0.2188, 0.3125, 0.6562, 0.3438, 0.6562, 0.3438, 0.6875, 0.3125, 0.6875, 0.3125, 0.625, 0.3438, 0.625, 0.3438, 0.6562, 0.3125, 0.6562, 0.3438, 0.625, 0.375, 0.625, 0.375, 0.6562, 0.3438, 0.6562, 0.25, 0.6562, 0.2812, 0.6562, 0.2812, 0.6875, 0.25, 0.6875, 0.25, 0.625, 0.2812, 0.625, 0.2812, 0.6562, 0.25, 0.6562, 0.2812, 0.625, 0.3125, 0.625, 0.3125, 0.6562, 0.2812, 0.6562, 0.25, 0.7188, 0.2812, 0.7188, 0.2812, 0.75, 0.25, 0.75, 0.25, 0.6875, 0.2812, 0.6875, 0.2812, 0.7188, 0.25, 0.7188, 0.2812, 0.6875, 0.3125, 0.6875, 0.3125, 0.7188, 0.2812, 0.7188, 0.5625, 0.6562, 0.5938, 0.6562, 0.5938, 0.6875, 0.5625, 0.6875, 0.5625, 0.625, 0.5938, 0.625, 0.5938, 0.6562, 0.5625, 0.6562, 0.5938, 0.625, 0.625, 0.625, 0.625, 0.6562, 0.5938, 0.6562, 0.5, 0.6562, 0.5312, 0.6562, 0.5312, 0.6875, 0.5, 0.6875, 0.5, 0.625, 0.5312, 0.625, 0.5312, 0.6562, 0.5, 0.6562, 0.5312, 0.625, 0.5625, 0.625, 0.5625, 0.6562, 0.5312, 0.6562, 0.5, 0.7188, 0.5312, 0.7188, 0.5312, 0.75, 0.5, 0.75, 0.5, 0.6875, 0.5312, 0.6875, 0.5312, 0.7188, 0.5, 0.7188, 0.5312, 0.6875, 0.5625, 0.6875, 0.5625, 0.7188, 0.5312, 0.7188, 0.5938, 0.4219, 0.5938, 0.4375, 0.5938, 0.4219, 0.5938, 0.3906, 0.5938, 0.4062, 0.5938, 0.3906, 0.5, 0.4219, 0.5312, 0.4219, 0.5312, 0.4375, 0.5, 0.4375, 0.5, 0.3906, 0.5312, 0.3906, 0.5312, 0.4062, 0.5, 0.4062, 0.5312, 0.3906, 0.5625, 0.3906, 0.5625, 0.4062, 0.5312, 0.4062, 0.5, 0.4844, 0.5312, 0.4844, 0.5312, 0.5, 0.5, 0.5, 0.5, 0.4531, 0.5312, 0.4531, 0.5312, 0.4688, 0.5, 0.4688, 0.5312, 0.4531, 0.5625, 0.4531, 0.5625, 0.4688, 0.5312, 0.4688, 0.4375, 0.4219, 0.4688, 0.4219, 0.4688, 0.4375, 0.4375, 0.4375, 0.4375, 0.3906, 0.4688, 0.3906, 0.4688, 0.4062, 0.4375, 0.4062, 0.4688, 0.3906, 0.5, 0.3906, 0.5, 0.4062, 0.4688, 0.4062, 0.3906, 0.4219, 0.4062, 0.4219, 0.4062, 0.4375, 0.3906, 0.4375, 0.3906, 0.3906, 0.4062, 0.3906, 0.4062, 0.4062, 0.3906, 0.4062, 0.4062, 0.3906, 0.4375, 0.3906, 0.4375, 0.4062, 0.4062, 0.4062, 0.3906, 0.4844, 0.4062, 0.4844, 0.4062, 0.5, 0.3906, 0.5, 0.3906, 0.4531, 0.4062, 0.4531, 0.4062, 0.4688, 0.3906, 0.4688, 0.4062, 0.4531, 0.4375, 0.4531, 0.4375, 0.4688, 0.4062, 0.4688, 0.4375, 0.2969, 0.4688, 0.2969, 0.4688, 0.3125, 0.4375, 0.3125, 0.4375, 0.2656, 0.4688, 0.2656, 0.4688, 0.2812, 0.4375, 0.2812, 0.4688, 0.2656, 0.5, 0.2656, 0.5, 0.2812, 0.4688, 0.2812, 0.3906, 0.2969, 0.4062, 0.2969, 0.4062, 0.3125, 0.3906, 0.3125, 0.3906, 0.2656, 0.4062, 0.2656, 0.4062, 0.2812, 0.3906, 0.2812, 0.4062, 0.2656, 0.4375, 0.2656, 0.4375, 0.2812, 0.4062, 0.2812, 0.3906, 0.3594, 0.4062, 0.3594, 0.4062, 0.375, 0.3906, 0.375, 0.3906, 0.3281, 0.4062, 0.3281, 0.4062, 0.3438, 0.3906, 0.3438, 0.4062, 0.3281, 0.4375, 0.3281, 0.4375, 0.3438, 0.4062, 0.3438, 0.5938, 0.2969, 0.5938, 0.3125, 0.5938, 0.2969, 0.5938, 0.2656, 0.5938, 0.2812, 0.5938, 0.2656, 0.5, 0.2969, 0.5312, 0.2969, 0.5312, 0.3125, 0.5, 0.3125, 0.5, 0.2656, 0.5312, 0.2656, 0.5312, 0.2812, 0.5, 0.2812, 0.5312, 0.2656, 0.5625, 0.2656, 0.5625, 0.2812, 0.5312, 0.2812, 0.5, 0.3594, 0.5312, 0.3594, 0.5312, 0.375, 0.5, 0.375, 0.5, 0.3281, 0.5312, 0.3281, 0.5312, 0.3438, 0.5, 0.3438, 0.5312, 0.3281, 0.5625, 0.3281, 0.5625, 0.3438, 0.5312, 0.3438, 0.4375, 0.6562, 0.4688, 0.6562, 0.4688, 0.6875, 0.4375, 0.6875, 0.4375, 0.625, 0.4688, 0.625, 0.4688, 0.6562, 0.4375, 0.6562, 0.4688, 0.625, 0.5, 0.625, 0.5, 0.6562, 0.4688, 0.6562, 0.375, 0.6562, 0.4062, 0.6562, 0.4062, 0.6875, 0.375, 0.6875, 0.375, 0.625, 0.4062, 0.625, 0.4062, 0.6562, 0.375, 0.6562, 0.4062, 0.625, 0.4375, 0.625, 0.4375, 0.6562, 0.4062, 0.6562, 0.375, 0.7188, 0.4062, 0.7188, 0.4062, 0.75, 0.375, 0.75, 0.375, 0.6875, 0.4062, 0.6875, 0.4062, 0.7188, 0.375, 0.7188, 0.4062, 0.6875, 0.4375, 0.6875, 0.4375, 0.7188, 0.4062, 0.7188, 0.4375, 0.5312, 0.4688, 0.5312, 0.4688, 0.5625, 0.4375, 0.5625, 0.4375, 0.5, 0.4688, 0.5, 0.4688, 0.5312, 0.4375, 0.5312, 0.4688, 0.5, 0.5, 0.5, 0.5, 0.5312, 0.4688, 0.5312, 0.375, 0.5312, 0.4062, 0.5312, 0.4062, 0.5625, 0.375, 0.5625, 0.4062, 0.5, 0.4375, 0.5, 0.4375, 0.5312, 0.4062, 0.5312, 0.375, 0.5938, 0.4062, 0.5938, 0.4062, 0.625, 0.375, 0.625, 0.375, 0.5625, 0.4062, 0.5625, 0.4062, 0.5938, 0.375, 0.5938, 0.4062, 0.5625, 0.4375, 0.5625, 0.4375, 0.5938, 0.4062, 0.5938, 0.5625, 0.5312, 0.5938, 0.5312, 0.5938, 0.5625, 0.5625, 0.5625, 0.5625, 0.3906, 0.5938, 0.3906, 0.5938, 0.4062, 0.5625, 0.4062, 0.5938, 0.5312, 0.5625, 0.5312, 0.5625, 0.5, 0.5938, 0.5, 0.5, 0.5312, 0.5312, 0.5312, 0.5312, 0.5625, 0.5, 0.5625, 0.5, 0.5, 0.5312, 0.5, 0.5312, 0.5312, 0.5, 0.5312, 0.5312, 0.5, 0.5625, 0.5, 0.5625, 0.5312, 0.5312, 0.5312, 0.5, 0.5938, 0.5312, 0.5938, 0.5312, 0.625, 0.5, 0.625, 0.5, 0.5625, 0.5312, 0.5625, 0.5312, 0.5938, 0.5, 0.5938, 0.5312, 0.5625, 0.5625, 0.5625, 0.5625, 0.5938, 0.5312, 0.5938, 0.1875, 0.6562, 0.2188, 0.6562, 0.2188, 0.6875, 0.1875, 0.6875, 0.1875, 0.625, 0.2188, 0.625, 0.2188, 0.6562, 0.1875, 0.6562, 0.2188, 0.625, 0.25, 0.625, 0.25, 0.6562, 0.2188, 0.6562, 0.125, 0.6562, 0.1562, 0.6562, 0.1562, 0.6875, 0.125, 0.6875, 0.125, 0.625, 0.1562, 0.625, 0.1562, 0.6562, 0.125, 0.6562, 0.1562, 0.625, 0.1875, 0.625, 0.1875, 0.6562, 0.1562, 0.6562, 0.125, 0.7188, 0.1562, 0.7188, 0.1562, 0.75, 0.125, 0.75, 0.125, 0.6875, 0.1562, 0.6875, 0.1562, 0.7188, 0.125, 0.7188, 0.1562, 0.6875, 0.1875, 0.6875, 0.1875, 0.7188, 0.1562, 0.7188, 0.1875, 0.5312, 0.2031, 0.5312, 0.2188, 0.5312, 0.2188, 0.5625, 0.1875, 0.5625, 0.125, 0.5312, 0.1406, 0.5312, 0.1562, 0.5312, 0.1562, 0.5625, 0.125, 0.5625, 0.125, 0.5938, 0.1562, 0.5938, 0.1562, 0.625, 0.125, 0.625, 0.125, 0.5625, 0.1562, 0.5625, 0.1562, 0.5938, 0.125, 0.5938, 0.1562, 0.5625, 0.1875, 0.5625, 0.1875, 0.5938, 0.1562, 0.5938, 0.3125, 0.5312, 0.3281, 0.5312, 0.3438, 0.5312, 0.3438, 0.5625, 0.3125, 0.5625, 0.25, 0.5312, 0.2656, 0.5312, 0.2812, 0.5312, 0.2812, 0.5625, 0.25, 0.5625, 0.25, 0.5938, 0.2812, 0.5938, 0.2812, 0.625, 0.25, 0.625, 0.25, 0.5625, 0.2812, 0.5625, 0.2812, 0.5938, 0.25, 0.5938, 0.2812, 0.5625, 0.3125, 0.5625, 0.3125, 0.5938, 0.2812, 0.5938, 0.4375, 0.1562, 0.4688, 0.1562, 0.4688, 0.1875, 0.4375, 0.1875, 0.4375, 0.125, 0.4688, 0.125, 0.4688, 0.1562, 0.4375, 0.1562, 0.4688, 0.125, 0.5, 0.125, 0.5, 0.1562, 0.4688, 0.1562, 0.375, 0.1562, 0.4062, 0.1562, 0.4062, 0.1875, 0.375, 0.1875, 0.375, 0.125, 0.4062, 0.125, 0.4062, 0.1562, 0.375, 0.1562, 0.4062, 0.125, 0.4375, 0.125, 0.4375, 0.1562, 0.4062, 0.1562, 0.375, 0.1875, 0.4062, 0.1875, 0.4062, 0.2188, 0.375, 0.2188, 0.4062, 0.1875, 0.4375, 0.1875, 0.4375, 0.2188, 0.4062, 0.2188, 0.4375, 0.03125, 0.4688, 0.03125, 0.4688, 0.0625, 0.4375, 0.0625, 0.4375, 0.0, 0.4688, 0.0, 0.4688, 0.03125, 0.4375, 0.03125, 0.4688, 0.0, 0.5, 0.0, 0.5, 0.03125, 0.4688, 0.03125, 0.375, 0.03125, 0.4062, 0.03125, 0.4062, 0.0625, 0.375, 0.0625, 0.375, 0.0, 0.4062, 0.0, 0.4062, 0.03125, 0.375, 0.03125, 0.4062, 0.0, 0.4375, 0.0, 0.4375, 0.03125, 0.4062, 0.03125, 0.375, 0.09375, 0.4062, 0.09375, 0.4062, 0.125, 0.375, 0.125, 0.375, 0.0625, 0.4062, 0.0625, 0.4062, 0.09375, 0.375, 0.09375, 0.4062, 0.0625, 0.4375, 0.0625, 0.4375, 0.09375, 0.4062, 0.09375, 0.5625, 0.03125, 0.5938, 0.03125, 0.5938, 0.0625, 0.5625, 0.0625, 0.5625, 0.0, 0.5938, 0.0, 0.5938, 0.03125, 0.5625, 0.03125, 0.5938, 0.0, 0.625, 0.0, 0.625, 0.03125, 0.5938, 0.03125, 0.5, 0.03125, 0.5312, 0.03125, 0.5312, 0.0625, 0.5, 0.0625, 0.5, 0.0, 0.5312, 0.0, 0.5312, 0.03125, 0.5, 0.03125, 0.5312, 0.0, 0.5625, 0.0, 0.5625, 0.03125, 0.5312, 0.03125, 0.5, 0.09375, 0.5312, 0.09375, 0.5312, 0.125, 0.5, 0.125, 0.5, 0.0625, 0.5312, 0.0625, 0.5312, 0.09375, 0.5, 0.09375, 0.5312, 0.0625, 0.5625, 0.0625, 0.5625, 0.09375, 0.5312, 0.09375, 0.4375, 0.9062, 0.4688, 0.9062, 0.4688, 0.9375, 0.4375, 0.9375, 0.4375, 0.875, 0.4688, 0.875, 0.4688, 0.9062, 0.4375, 0.9062, 0.4688, 0.875, 0.5, 0.875, 0.5, 0.9062, 0.4688, 0.9062, 0.375, 0.9062, 0.4062, 0.9062, 0.4062, 0.9375, 0.375, 0.9375, 0.375, 0.875, 0.4062, 0.875, 0.4062, 0.9062, 0.375, 0.9062, 0.4062, 0.875, 0.4375, 0.875, 0.4375, 0.9062, 0.4062, 0.9062, 0.375, 0.9688, 0.4062, 0.9688, 0.4062, 1.0, 0.375, 1.0, 0.375, 0.9375, 0.4062, 0.9375, 0.4062, 0.9688, 0.375, 0.9688, 0.4062, 0.9375, 0.4375, 0.9375, 0.4375, 0.9688, 0.4062, 0.9688, 0.4375, 0.7812, 0.4688, 0.7812, 0.4688, 0.8125, 0.4375, 0.8125, 0.4375, 0.75, 0.4688, 0.75, 0.4688, 0.7812, 0.4375, 0.7812, 0.4688, 0.75, 0.5, 0.75, 0.5, 0.7812, 0.4688, 0.7812, 0.375, 0.7812, 0.4062, 0.7812, 0.4062, 0.8125, 0.375, 0.8125, 0.375, 0.75, 0.4062, 0.75, 0.4062, 0.7812, 0.375, 0.7812, 0.4062, 0.75, 0.4375, 0.75, 0.4375, 0.7812, 0.4062, 0.7812, 0.375, 0.8438, 0.4062, 0.8438, 0.4062, 0.875, 0.375, 0.875, 0.375, 0.8125, 0.4062, 0.8125, 0.4062, 0.8438, 0.375, 0.8438, 0.4062, 0.8125, 0.4375, 0.8125, 0.4375, 0.8438, 0.4062, 0.8438, 0.5625, 0.7812, 0.5938, 0.7812, 0.5938, 0.8125, 0.5625, 0.8125, 0.5625, 0.75, 0.5938, 0.75, 0.5938, 0.7812, 0.5625, 0.7812, 0.5938, 0.75, 0.625, 0.75, 0.625, 0.7812, 0.5938, 0.7812, 0.5, 0.7812, 0.5312, 0.7812, 0.5312, 0.8125, 0.5, 0.8125, 0.5, 0.75, 0.5312, 0.75, 0.5312, 0.7812, 0.5, 0.7812, 0.5312, 0.75, 0.5625, 0.75, 0.5625, 0.7812, 0.5312, 0.7812, 0.5, 0.8438, 0.5312, 0.8438, 0.5312, 0.875, 0.5, 0.875, 0.5, 0.8125, 0.5312, 0.8125, 0.5312, 0.8438, 0.5, 0.8438, 0.5312, 0.8125, 0.5625, 0.8125, 0.5625, 0.8438, 0.5312, 0.8438, 0.6875, 0.6562, 0.7188, 0.6562, 0.7188, 0.6875, 0.6875, 0.6875, 0.6875, 0.625, 0.7188, 0.625, 0.7188, 0.6562, 0.6875, 0.6562, 0.7188, 0.625, 0.75, 0.625, 0.75, 0.6562, 0.7188, 0.6562, 0.625, 0.6562, 0.6562, 0.6562, 0.6562, 0.6875, 0.625, 0.6875, 0.625, 0.625, 0.6562, 0.625, 0.6562, 0.6562, 0.625, 0.6562, 0.6562, 0.625, 0.6875, 0.625, 0.6875, 0.6562, 0.6562, 0.6562, 0.625, 0.7188, 0.6562, 0.7188, 0.6562, 0.75, 0.625, 0.75, 0.625, 0.6875, 0.6562, 0.6875, 0.6562, 0.7188, 0.625, 0.7188, 0.6562, 0.6875, 0.6875, 0.6875, 0.6875, 0.7188, 0.6562, 0.7188, 0.6875, 0.5312, 0.7031, 0.5312, 0.7188, 0.5312, 0.625, 0.5312, 0.6406, 0.5312, 0.6562, 0.5312, 0.625, 0.5938, 0.6562, 0.5938, 0.6562, 0.625, 0.625, 0.625, 0.625, 0.5625, 0.6562, 0.5625, 0.6562, 0.5938, 0.625, 0.5938, 0.6562, 0.5625, 0.6875, 0.5625, 0.6875, 0.5938, 0.6562, 0.5938, 0.8125, 0.5312, 0.8281, 0.5312, 0.8438, 0.5312, 0.75, 0.5312, 0.7656, 0.5312, 0.7812, 0.5312, 0.75, 0.5938, 0.7812, 0.5938, 0.7812, 0.625, 0.75, 0.625, 0.75, 0.5625, 0.7812, 0.5625, 0.7812, 0.5938, 0.75, 0.5938, 0.7812, 0.5625, 0.8125, 0.5625, 0.8125, 0.5938, 0.7812, 0.5938, 0.8125, 0.5938, 0.8438, 0.5938, 0.8438, 0.625, 0.8125, 0.625, 0.8125, 0.5625, 0.8438, 0.5625, 0.8438, 0.5938, 0.8125, 0.5938, 0.8438, 0.5625, 0.875, 0.5625, 0.875, 0.5938, 0.8438, 0.5938, 0.6875, 0.5938, 0.7188, 0.5938, 0.7188, 0.625, 0.6875, 0.625, 0.6875, 0.5625, 0.7188, 0.5625, 0.7188, 0.5938, 0.6875, 0.5938, 0.7188, 0.5625, 0.75, 0.5625, 0.75, 0.5938, 0.7188, 0.5938, 0.6875, 0.7188, 0.7188, 0.7188, 0.7188, 0.75, 0.6875, 0.75, 0.6875, 0.6875, 0.7188, 0.6875, 0.7188, 0.7188, 0.6875, 0.7188, 0.7188, 0.6875, 0.75, 0.6875, 0.75, 0.7188, 0.7188, 0.7188, 0.5625, 0.8438, 0.5938, 0.8438, 0.5938, 0.875, 0.5625, 0.875, 0.5625, 0.8125, 0.5938, 0.8125, 0.5938, 0.8438, 0.5625, 0.8438, 0.5938, 0.8125, 0.625, 0.8125, 0.625, 0.8438, 0.5938, 0.8438, 0.4375, 0.8438, 0.4688, 0.8438, 0.4688, 0.875, 0.4375, 0.875, 0.4375, 0.8125, 0.4688, 0.8125, 0.4688, 0.8438, 0.4375, 0.8438, 0.4688, 0.8125, 0.5, 0.8125, 0.5, 0.8438, 0.4688, 0.8438, 0.4375, 0.9688, 0.4688, 0.9688, 0.4688, 1.0, 0.4375, 1.0, 0.4375, 0.9375, 0.4688, 0.9375, 0.4688, 0.9688, 0.4375, 0.9688, 0.4688, 0.9375, 0.5, 0.9375, 0.5, 0.9688, 0.4688, 0.9688, 0.5625, 0.09375, 0.5938, 0.09375, 0.5938, 0.125, 0.5625, 0.125, 0.5625, 0.0625, 0.5938, 0.0625, 0.5938, 0.09375, 0.5625, 0.09375, 0.5938, 0.0625, 0.625, 0.0625, 0.625, 0.09375, 0.5938, 0.09375, 0.4375, 0.09375, 0.4688, 0.09375, 0.4688, 0.125, 0.4375, 0.125, 0.4375, 0.0625, 0.4688, 0.0625, 0.4688, 0.09375, 0.4375, 0.09375, 0.4688, 0.0625, 0.5, 0.0625, 0.5, 0.09375, 0.4688, 0.09375, 0.4375, 0.2344, 0.4688, 0.2344, 0.4688, 0.25, 0.4375, 0.25, 0.4375, 0.1875, 0.4688, 0.1875, 0.4688, 0.2188, 0.4375, 0.2188, 0.4688, 0.1875, 0.5, 0.1875, 0.5, 0.2188, 0.4688, 0.2188, 0.3125, 0.5938, 0.3438, 0.5938, 0.3438, 0.625, 0.3125, 0.625, 0.3125, 0.5625, 0.3438, 0.5625, 0.3438, 0.5938, 0.3125, 0.5938, 0.3438, 0.5625, 0.375, 0.5625, 0.375, 0.5938, 0.3438, 0.5938, 0.1875, 0.5938, 0.2188, 0.5938, 0.2188, 0.625, 0.1875, 0.625, 0.1875, 0.5625, 0.2188, 0.5625, 0.2188, 0.5938, 0.1875, 0.5938, 0.2188, 0.5625, 0.25, 0.5625, 0.25, 0.5938, 0.2188, 0.5938, 0.1875, 0.7188, 0.2188, 0.7188, 0.2188, 0.75, 0.1875, 0.75, 0.1875, 0.6875, 0.2188, 0.6875, 0.2188, 0.7188, 0.1875, 0.7188, 0.2188, 0.6875, 0.25, 0.6875, 0.25, 0.7188, 0.2188, 0.7188, 0.5625, 0.5938, 0.5938, 0.5938, 0.5938, 0.625, 0.5625, 0.625, 0.5625, 0.5625, 0.5938, 0.5625, 0.5938, 0.5938, 0.5625, 0.5938, 0.5938, 0.5625, 0.625, 0.5625, 0.625, 0.5938, 0.5938, 0.5938, 0.4375, 0.5938, 0.4688, 0.5938, 0.4688, 0.625, 0.4375, 0.625, 0.4375, 0.5625, 0.4688, 0.5625, 0.4688, 0.5938, 0.4375, 0.5938, 0.4688, 0.5625, 0.5, 0.5625, 0.5, 0.5938, 0.4688, 0.5938, 0.4375, 0.7188, 0.4688, 0.7188, 0.4688, 0.75, 0.4375, 0.75, 0.4375, 0.6875, 0.4688, 0.6875, 0.4688, 0.7188, 0.4375, 0.7188, 0.4688, 0.6875, 0.5, 0.6875, 0.5, 0.7188, 0.4688, 0.7188, 0.5938, 0.3594, 0.5938, 0.375, 0.5938, 0.3594, 0.5938, 0.3281, 0.5938, 0.3438, 0.5938, 0.3281, 0.4375, 0.3594, 0.4688, 0.3594, 0.4688, 0.375, 0.4375, 0.375, 0.4375, 0.3281, 0.4688, 0.3281, 0.4688, 0.3438, 0.4375, 0.3438, 0.4688, 0.3281, 0.5, 0.3281, 0.5, 0.3438, 0.4688, 0.3438, 0.4375, 0.4844, 0.4688, 0.4844, 0.4688, 0.5, 0.4375, 0.5, 0.4375, 0.4531, 0.4688, 0.4531, 0.4688, 0.4688, 0.4375, 0.4688, 0.4688, 0.4531, 0.5, 0.4531, 0.5, 0.4688, 0.4688, 0.4688, 0.5938, 0.4844, 0.5938, 0.5, 0.5938, 0.4844, 0.5938, 0.4531, 0.5938, 0.4688, 0.5938, 0.4531, 0.5625, 0.7188, 0.5938, 0.7188, 0.5938, 0.75, 0.5625, 0.75, 0.5625, 0.6875, 0.5938, 0.6875, 0.5938, 0.7188, 0.5625, 0.7188, 0.5938, 0.6875, 0.625, 0.6875, 0.625, 0.7188, 0.5938, 0.7188, 0.3125, 0.7188, 0.3438, 0.7188, 0.3438, 0.75, 0.3125, 0.75, 0.3125, 0.6875, 0.3438, 0.6875, 0.3438, 0.7188, 0.3125, 0.7188, 0.3438, 0.6875, 0.375, 0.6875, 0.375, 0.7188, 0.3438, 0.7188, 0.5625, 0.2969, 0.5938, 0.2969, 0.5938, 0.3125, 0.5625, 0.3125, 0.5625, 0.1875, 0.5938, 0.1875, 0.5938, 0.2188, 0.5625, 0.2188, 0.625, 0.5312, 0.5938, 0.5312, 0.5938, 0.5, 0.6094, 0.5, 0.625, 0.5156, 0.5625, 0.9688, 0.5938, 0.9688, 0.5938, 1.0, 0.5625, 1.0, 0.5625, 0.9375, 0.5938, 0.9375, 0.5938, 0.9688, 0.5625, 0.9688, 0.5938, 0.9375, 0.625, 0.9375, 0.625, 0.9688, 0.5938, 0.9688, 0.8125, 0.7188, 0.8438, 0.7188, 0.8438, 0.75, 0.8125, 0.75, 0.8125, 0.6875, 0.8438, 0.6875, 0.8438, 0.7188, 0.8125, 0.7188, 0.8438, 0.6875, 0.875, 0.6875, 0.875, 0.7188, 0.8438, 0.7188, 0.5938, 0.4531, 0.6094, 0.4531, 0.6094, 0.4688, 0.5938, 0.4688, 0.5938, 0.4375, 0.6094, 0.4375, 0.6094, 0.4531, 0.5938, 0.4531, 0.5938, 0.3281, 0.6094, 0.3281, 0.6094, 0.3438, 0.5938, 0.3438, 0.5938, 0.3125, 0.6094, 0.3125, 0.6094, 0.3281, 0.5938, 0.3281, 0.5625, 0.4844, 0.5938, 0.4844, 0.5938, 0.5, 0.5625, 0.5, 0.5625, 0.3594, 0.5938, 0.3594, 0.5938, 0.375, 0.5625, 0.375, 0.5625, 0.4531, 0.5938, 0.4531, 0.5938, 0.4688, 0.5625, 0.4688, 0.5938, 0.2656, 0.6094, 0.2656, 0.6094, 0.2812, 0.5938, 0.2812, 0.5938, 0.25, 0.6094, 0.25, 0.6094, 0.2656, 0.5938, 0.2656, 0.5938, 0.3906, 0.6094, 0.3906, 0.6094, 0.4062, 0.5938, 0.4062, 0.5938, 0.375, 0.6094, 0.375, 0.6094, 0.3906, 0.5938, 0.3906, 0.5938, 0.4219, 0.6094, 0.4219, 0.6094, 0.4375, 0.5938, 0.4375, 0.5938, 0.4062, 0.6094, 0.4062, 0.6094, 0.4219, 0.5938, 0.4219, 0.5938, 0.2969, 0.6094, 0.2969, 0.6094, 0.3125, 0.5938, 0.3125, 0.5938, 0.2812, 0.6094, 0.2812, 0.6094, 0.2969, 0.5938, 0.2969, 0.5938, 0.3594, 0.6094, 0.3594, 0.6094, 0.375, 0.5938, 0.375, 0.5938, 0.3438, 0.6094, 0.3438, 0.6094, 0.3594, 0.5938, 0.3594, 0.5938, 0.4844, 0.6094, 0.4844, 0.6094, 0.5, 0.5938, 0.5, 0.5938, 0.4688, 0.6094, 0.4688, 0.6094, 0.4844, 0.5938, 0.4844, 0.5625, 0.2656, 0.5938, 0.2656, 0.5938, 0.2812, 0.5625, 0.2812, 0.5625, 0.3281, 0.5938, 0.3281, 0.5938, 0.3438, 0.5625, 0.3438, 0.5625, 0.4219, 0.5938, 0.4219, 0.5938, 0.4375, 0.5625, 0.4375, 0.875, 0.5156, 0.6094, 0.25, 0.5938, 0.25, 0.5938, 0.2344, 0.6875, 0.5625, 0.6875, 0.5312, 0.7188, 0.5312, 0.7188, 0.5625, 0.7812, 0.5625, 0.7812, 0.5312, 0.8125, 0.5312, 0.8125, 0.5625, 0.8125, 0.5625, 0.8125, 0.5312, 0.8438, 0.5312, 0.8438, 0.5625, 0.7188, 0.5625, 0.7188, 0.5312, 0.75, 0.5312, 0.75, 0.5625, 0.75, 0.5625, 0.75, 0.5312, 0.7812, 0.5312, 0.7812, 0.5625, 0.625, 0.5625, 0.625, 0.5312, 0.6562, 0.5312, 0.6562, 0.5625, 0.625, 0.5625, 0.5938, 0.5625, 0.5938, 0.5312, 0.625, 0.5312, 0.8438, 0.5625, 0.8438, 0.5312, 0.875, 0.5312, 0.875, 0.5625, 0.625, 0.1875, 0.875, 0.5312, 0.5938, 0.2188, 0.5938, 0.1875, 0.125, 0.5312, 0.125, 0.5156, 0.1406, 0.5156, 0.1406, 0.5312, 0.1562, 0.5312, 0.1562, 0.5156, 0.1719, 0.5156, 0.1719, 0.5312, 0.3906, 0.4531, 0.3281, 0.5156, 0.3125, 0.5156, 0.3906, 0.4375, 0.3906, 0.4844, 0.3594, 0.5156, 0.3438, 0.5156, 0.3906, 0.4688, 0.25, 0.5312, 0.25, 0.5156, 0.2656, 0.5156, 0.2656, 0.5312, 0.2188, 0.5312, 0.2188, 0.5156, 0.2344, 0.5156, 0.2344, 0.5312, 0.1875, 0.5312, 0.1875, 0.5156, 0.2031, 0.5156, 0.2031, 0.5312, 0.4062, 0.2344, 0.125, 0.5156, 0.125, 0.5312, 0.4062, 0.2188, 0.4062, 0.5312, 0.375, 0.5312, 0.375, 0.5156, 0.3906, 0.5, 0.4062, 0.5, 0.3906, 0.3125, 0.4062, 0.3125, 0.4062, 0.3281, 0.3906, 0.3281, 0.3906, 0.3438, 0.4062, 0.3438, 0.4062, 0.3594, 0.3906, 0.3594, 0.3906, 0.25, 0.4062, 0.25, 0.4062, 0.2656, 0.3906, 0.2656, 0.3906, 0.2812, 0.4062, 0.2812, 0.4062, 0.2969, 0.3906, 0.2969, 0.3906, 0.4375, 0.4062, 0.4375, 0.4062, 0.4531, 0.3906, 0.4531, 0.3906, 0.4688, 0.4062, 0.4688, 0.4062, 0.4844, 0.3906, 0.4844, 0.3906, 0.375, 0.4062, 0.375, 0.4062, 0.3906, 0.3906, 0.3906, 0.3906, 0.4062, 0.4062, 0.4062, 0.4062, 0.4219, 0.3906, 0.4219, 0.3281, 0.5312, 0.3281, 0.5156, 0.3438, 0.5156, 0.3438, 0.5312, 0.1406, 0.5312, 0.1406, 0.5156, 0.1562, 0.5156, 0.1562, 0.5312, 0.2031, 0.5312, 0.2031, 0.5156, 0.2188, 0.5156, 0.2188, 0.5312, 0.1719, 0.5312, 0.1719, 0.5156, 0.1875, 0.5156, 0.1875, 0.5312, 0.2969, 0.5312, 0.2969, 0.5156, 0.3125, 0.5156, 0.3125, 0.5312, 0.2344, 0.5312, 0.2344, 0.5156, 0.25, 0.5156, 0.25, 0.5312, 0.3906, 0.5, 0.375, 0.5156, 0.3594, 0.5156, 0.3906, 0.4844, 0.3906, 0.4062, 0.2812, 0.5156, 0.2656, 0.5156, 0.3906, 0.3906, 0.2812, 0.5312, 0.2812, 0.5156, 0.2969, 0.5156, 0.2969, 0.5312, 0.5625, 0.4688, 0.5938, 0.4688, 0.5938, 0.4844, 0.5625, 0.4844, 0.5312, 0.4688, 0.5625, 0.4688, 0.5625, 0.4844, 0.5312, 0.4844, 0.5, 0.4688, 0.5312, 0.4688, 0.5312, 0.4844, 0.5, 0.4844, 0.4688, 0.4688, 0.5, 0.4688, 0.5, 0.4844, 0.4688, 0.4844, 0.4375, 0.4688, 0.4688, 0.4688, 0.4688, 0.4844, 0.4375, 0.4844, 0.4062, 0.4688, 0.4375, 0.4688, 0.4375, 0.4844, 0.4062, 0.4844, 0.5938, 0.4688, 0.5938, 0.4844, 0.5938, 0.4844, 0.5625, 0.25, 0.5938, 0.25, 0.5938, 0.2656, 0.5625, 0.2656, 0.5312, 0.25, 0.5625, 0.25, 0.5625, 0.2656, 0.5312, 0.2656, 0.5, 0.25, 0.5312, 0.25, 0.5312, 0.2656, 0.5, 0.2656, 0.4688, 0.25, 0.5, 0.25, 0.5, 0.2656, 0.4688, 0.2656, 0.4375, 0.25, 0.4688, 0.25, 0.4688, 0.2656, 0.4375, 0.2656, 0.4062, 0.25, 0.4375, 0.25, 0.4375, 0.2656, 0.4062, 0.2656, 0.5938, 0.25, 0.5938, 0.2656, 0.5938, 0.2656, 0.6094, 0.3281, 0.7969, 0.5156, 0.7812, 0.5156, 0.6094, 0.3438, 0.6094, 0.3438, 0.7812, 0.5156, 0.7656, 0.5156, 0.6094, 0.3594, 0.6094, 0.2656, 0.8594, 0.5156, 0.8438, 0.5156, 0.6094, 0.2812, 0.6094, 0.2812, 0.8438, 0.5156, 0.8281, 0.5156, 0.6094, 0.2969, 0.6094, 0.4531, 0.6719, 0.5156, 0.6562, 0.5156, 0.6094, 0.4688, 0.6094, 0.4688, 0.6562, 0.5156, 0.6406, 0.5156, 0.6094, 0.4844, 0.6094, 0.3906, 0.7344, 0.5156, 0.7188, 0.5156, 0.6094, 0.4062, 0.6094, 0.4062, 0.7188, 0.5156, 0.7031, 0.5156, 0.6094, 0.4219, 0.6094, 0.4219, 0.7031, 0.5156, 0.6875, 0.5156, 0.6094, 0.4375, 0.6094, 0.4375, 0.6875, 0.5156, 0.6719, 0.5156, 0.6094, 0.4531, 0.6094, 0.2969, 0.8281, 0.5156, 0.8125, 0.5156, 0.6094, 0.3125, 0.6094, 0.3125, 0.8125, 0.5156, 0.7969, 0.5156, 0.6094, 0.3281, 0.6094, 0.3594, 0.7656, 0.5156, 0.75, 0.5156, 0.6094, 0.375, 0.6094, 0.375, 0.75, 0.5156, 0.7344, 0.5156, 0.6094, 0.3906, 0.6094, 0.4844, 0.6406, 0.5156, 0.625, 0.5156, 0.6094, 0.5, 0.875, 0.5312, 0.875, 0.5156, 0.5938, 0.2344, 0.5938, 0.2188, 0.3906, 0.4219, 0.2969, 0.5156, 0.2812, 0.5156, 0.3906, 0.4062, 0.2656, 0.5312, 0.2656, 0.5156, 0.2812, 0.5156, 0.2812, 0.5312, 0.3906, 0.4688, 0.3438, 0.5156, 0.3281, 0.5156, 0.3906, 0.4531, 0.3438, 0.5312, 0.3438, 0.5156, 0.3594, 0.5156, 0.3594, 0.5312, 0.3906, 0.2812, 0.1562, 0.5156, 0.1406, 0.5156, 0.3906, 0.2656, 0.3906, 0.2969, 0.1719, 0.5156, 0.1562, 0.5156, 0.3906, 0.2812, 0.3906, 0.3438, 0.2188, 0.5156, 0.2031, 0.5156, 0.3906, 0.3281, 0.3906, 0.3594, 0.2344, 0.5156, 0.2188, 0.5156, 0.3906, 0.3438, 0.3906, 0.3125, 0.1875, 0.5156, 0.1719, 0.5156, 0.3906, 0.2969, 0.3906, 0.3281, 0.2031, 0.5156, 0.1875, 0.5156, 0.3906, 0.3125, 0.3906, 0.4375, 0.3125, 0.5156, 0.2969, 0.5156, 0.3906, 0.4219, 0.3125, 0.5312, 0.3125, 0.5156, 0.3281, 0.5156, 0.3281, 0.5312, 0.3906, 0.375, 0.25, 0.5156, 0.2344, 0.5156, 0.3906, 0.3594, 0.3906, 0.3906, 0.2656, 0.5156, 0.25, 0.5156, 0.3906, 0.375, 0.3906, 0.2656, 0.1406, 0.5156, 0.125, 0.5156, 0.3906, 0.25, 0.3594, 0.5312, 0.3594, 0.5156, 0.375, 0.5156, 0.375, 0.5312, 0.7656, 0.5312, 0.7656, 0.5156, 0.7812, 0.5156, 0.7812, 0.5312, 0.7812, 0.5312, 0.7812, 0.5156, 0.7969, 0.5156, 0.7969, 0.5312, 0.8281, 0.5312, 0.8281, 0.5156, 0.8438, 0.5156, 0.8438, 0.5312, 0.8438, 0.5312, 0.8438, 0.5156, 0.8594, 0.5156, 0.8594, 0.5312, 0.6406, 0.5312, 0.6406, 0.5156, 0.6562, 0.5156, 0.6562, 0.5312, 0.6562, 0.5312, 0.6562, 0.5156, 0.6719, 0.5156, 0.6719, 0.5312, 0.7031, 0.5312, 0.7031, 0.5156, 0.7188, 0.5156, 0.7188, 0.5312, 0.7188, 0.5312, 0.7188, 0.5156, 0.7344, 0.5156, 0.7344, 0.5312, 0.6719, 0.5312, 0.6719, 0.5156, 0.6875, 0.5156, 0.6875, 0.5312, 0.6875, 0.5312, 0.6875, 0.5156, 0.7031, 0.5156, 0.7031, 0.5312, 0.7969, 0.5312, 0.7969, 0.5156, 0.8125, 0.5156, 0.8125, 0.5312, 0.8125, 0.5312, 0.8125, 0.5156, 0.8281, 0.5156, 0.8281, 0.5312, 0.7344, 0.5312, 0.7344, 0.5156, 0.75, 0.5156, 0.75, 0.5312, 0.75, 0.5312, 0.75, 0.5156, 0.7656, 0.5156, 0.7656, 0.5312, 0.625, 0.5312, 0.625, 0.5156, 0.6406, 0.5156, 0.6406, 0.5312, 0.8594, 0.5312, 0.8594, 0.5156, 0.875, 0.5156, 0.875, 0.5312, 0.5312, 0.4375, 0.5625, 0.4375, 0.5625, 0.4531, 0.5312, 0.4531, 0.5, 0.4375, 0.5312, 0.4375, 0.5312, 0.4531, 0.5, 0.4531, 0.4688, 0.4375, 0.5, 0.4375, 0.5, 0.4531, 0.4688, 0.4531, 0.4375, 0.4375, 0.4688, 0.4375, 0.4688, 0.4531, 0.4375, 0.4531, 0.4062, 0.4375, 0.4375, 0.4375, 0.4375, 0.4531, 0.4062, 0.4531, 0.5625, 0.4375, 0.5938, 0.4375, 0.5938, 0.4531, 0.5625, 0.4531, 0.5938, 0.4375, 0.5938, 0.4531, 0.5938, 0.4531, 0.5312, 0.4062, 0.5625, 0.4062, 0.5625, 0.4219, 0.5312, 0.4219, 0.5, 0.4062, 0.5312, 0.4062, 0.5312, 0.4219, 0.5, 0.4219, 0.4688, 0.4062, 0.5, 0.4062, 0.5, 0.4219, 0.4688, 0.4219, 0.4375, 0.4062, 0.4688, 0.4062, 0.4688, 0.4219, 0.4375, 0.4219, 0.4062, 0.4062, 0.4375, 0.4062, 0.4375, 0.4219, 0.4062, 0.4219, 0.5625, 0.4062, 0.5938, 0.4062, 0.5938, 0.4219, 0.5625, 0.4219, 0.5938, 0.4062, 0.5938, 0.4219, 0.5938, 0.4219, 0.5312, 0.375, 0.5625, 0.375, 0.5625, 0.3906, 0.5312, 0.3906, 0.5, 0.375, 0.5312, 0.375, 0.5312, 0.3906, 0.5, 0.3906, 0.4688, 0.375, 0.5, 0.375, 0.5, 0.3906, 0.4688, 0.3906, 0.4375, 0.375, 0.4688, 0.375, 0.4688, 0.3906, 0.4375, 0.3906, 0.4062, 0.375, 0.4375, 0.375, 0.4375, 0.3906, 0.4062, 0.3906, 0.5625, 0.375, 0.5938, 0.375, 0.5938, 0.3906, 0.5625, 0.3906, 0.5938, 0.375, 0.5938, 0.3906, 0.5938, 0.3906, 0.5312, 0.3438, 0.5625, 0.3438, 0.5625, 0.3594, 0.5312, 0.3594, 0.5, 0.3438, 0.5312, 0.3438, 0.5312, 0.3594, 0.5, 0.3594, 0.4688, 0.3438, 0.5, 0.3438, 0.5, 0.3594, 0.4688, 0.3594, 0.4375, 0.3438, 0.4688, 0.3438, 0.4688, 0.3594, 0.4375, 0.3594, 0.4062, 0.3438, 0.4375, 0.3438, 0.4375, 0.3594, 0.4062, 0.3594, 0.5625, 0.3438, 0.5938, 0.3438, 0.5938, 0.3594, 0.5625, 0.3594, 0.5938, 0.3438, 0.5938, 0.3594, 0.5938, 0.3594, 0.5312, 0.3125, 0.5625, 0.3125, 0.5625, 0.3281, 0.5312, 0.3281, 0.5, 0.3125, 0.5312, 0.3125, 0.5312, 0.3281, 0.5, 0.3281, 0.4688, 0.3125, 0.5, 0.3125, 0.5, 0.3281, 0.4688, 0.3281, 0.4375, 0.3125, 0.4688, 0.3125, 0.4688, 0.3281, 0.4375, 0.3281, 0.4062, 0.3125, 0.4375, 0.3125, 0.4375, 0.3281, 0.4062, 0.3281, 0.5625, 0.3125, 0.5938, 0.3125, 0.5938, 0.3281, 0.5625, 0.3281, 0.5938, 0.3125, 0.5938, 0.3281, 0.5938, 0.3281, 0.5312, 0.2812, 0.5625, 0.2812, 0.5625, 0.2969, 0.5312, 0.2969, 0.5, 0.2812, 0.5312, 0.2812, 0.5312, 0.2969, 0.5, 0.2969, 0.4688, 0.2812, 0.5, 0.2812, 0.5, 0.2969, 0.4688, 0.2969, 0.4375, 0.2812, 0.4688, 0.2812, 0.4688, 0.2969, 0.4375, 0.2969, 0.4062, 0.2812, 0.4375, 0.2812, 0.4375, 0.2969, 0.4062, 0.2969, 0.5625, 0.2812, 0.5938, 0.2812, 0.5938, 0.2969, 0.5625, 0.2969, 0.5938, 0.2812, 0.5938, 0.2969, 0.5938, 0.2969, 0.4062, 0.2188, 0.4375, 0.2188, 0.4375, 0.2344, 0.4062, 0.2344, 0.4375, 0.2188, 0.4688, 0.2188, 0.4688, 0.2344, 0.4375, 0.2344, 0.4688, 0.2188, 0.5, 0.2188, 0.5, 0.2344, 0.4688, 0.2344, 0.5, 0.2188, 0.5312, 0.2188, 0.5312, 0.2344, 0.5, 0.2344, 0.5312, 0.2188, 0.5625, 0.2188, 0.5625, 0.2344, 0.5312, 0.2344, 0.5938, 0.25, 0.5625, 0.25, 0.5625, 0.2344, 0.5938, 0.2344, 0.4062, 0.25, 0.3906, 0.25, 0.125, 0.5156, 0.4062, 0.2344, 0.0, 0.0, 0.875, 0.5156, 0.8594, 0.5156, 0.8594, 0.5156, 0.6094, 0.2656])
me_cube.materials.append(mat_material)
me_cube.use_mirror_vertex_groups = False
me_cube.update()

# ---- objects
ob_cube = bpy.data.objects.new('Cube', me_cube)
ob_light = bpy.data.objects.new('Light', light_light)
ob_camera = bpy.data.objects.new('Camera', cam_camera)

# ---- transforms, parenting, visibility, modifiers, constraints
ob_cube.location = (0.0, -1.44, 0.0)
ob_cube.scale = (-2.474, 1.0, 1.0)
ob_cube.lock_rotations_4d = False
ob_cube.empty_display_type = 'ARROWS'
ob_cube.lineart.crease_threshold = 0.0
ob_light.location = (4.076, 1.005, 5.904)
ob_light.rotation_euler = (0.6503, 0.05522, 1.866)
ob_light.lock_rotations_4d = False
ob_light.empty_display_type = 'ARROWS'
ob_light.color = (0.0, 0.0, 0.0, 0.0)
ob_light.lineart.crease_threshold = 0.0
ob_camera.location = (7.359, -6.926, 4.958)
ob_camera.rotation_euler = (1.109, 0.0, 0.8149)
ob_camera.lock_rotations_4d = False
ob_camera.empty_display_type = 'ARROWS'
ob_camera.color = (0.0, 0.0, 0.0, 0.0)
ob_camera.display_type = 'WIRE'
ob_camera.lineart.crease_threshold = 0.0

# ---- collection membership
col_collection.objects.link(ob_cube)
col_collection.objects.link(ob_light)
col_collection.objects.link(ob_camera)

# ---- scene / render settings (as saved in the file)
scene.camera = ob_camera
scene.frame_start = 1; scene.frame_end = 250; scene.frame_set(150)
scene.render.engine = 'BLENDER_EEVEE_NEXT'
scene.cycles.sampling_pattern = 'TABULATED_SOBOL'
scene.cycles.use_light_tree = False
scene.view_settings.view_transform = 'Filmic'
bpy.context.view_layer.update()
